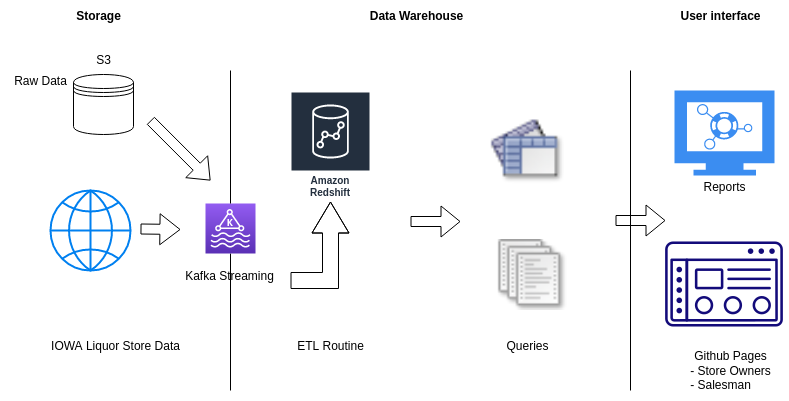

The diagram above was exported from draw.io. Its source (the exported page's mxGraphModel, read from the mxfile embedded in the PNG):
<mxGraphModel dx="868" dy="460" grid="1" gridSize="10" guides="1" tooltips="1" connect="1" arrows="1" fold="1" page="1" pageScale="1" pageWidth="850" pageHeight="1100" math="0" shadow="0">
  <root>
    <mxCell id="0" />
    <mxCell id="1" parent="0" />
    <mxCell id="zxuQ1-VkCjDZUqvxHfo4-1" value="" style="shape=datastore;whiteSpace=wrap;html=1;" parent="1" vertex="1">
      <mxGeometry x="83" y="84" width="60" height="60" as="geometry" />
    </mxCell>
    <mxCell id="zxuQ1-VkCjDZUqvxHfo4-2" value="" style="edgeStyle=none;orthogonalLoop=1;jettySize=auto;html=1;rounded=0;startArrow=none;endArrow=none;endFill=0;" parent="1" source="zxuQ1-VkCjDZUqvxHfo4-14" edge="1">
      <mxGeometry width="80" relative="1" as="geometry">
        <mxPoint x="240" y="80" as="sourcePoint" />
        <mxPoint x="240" y="400" as="targetPoint" />
        <Array as="points" />
      </mxGeometry>
    </mxCell>
    <mxCell id="zxuQ1-VkCjDZUqvxHfo4-4" value="" style="edgeStyle=none;orthogonalLoop=1;jettySize=auto;html=1;rounded=0;endArrow=none;endFill=0;" parent="1" edge="1">
      <mxGeometry width="80" relative="1" as="geometry">
        <mxPoint x="640" y="80" as="sourcePoint" />
        <mxPoint x="640" y="400" as="targetPoint" />
        <Array as="points" />
      </mxGeometry>
    </mxCell>
    <mxCell id="zxuQ1-VkCjDZUqvxHfo4-5" value="&lt;div&gt;S3&lt;/div&gt;" style="text;html=1;resizable=0;autosize=1;align=center;verticalAlign=middle;points=[];fillColor=none;strokeColor=none;rounded=0;" parent="1" vertex="1">
      <mxGeometry x="93" y="54" width="40" height="30" as="geometry" />
    </mxCell>
    <mxCell id="zxuQ1-VkCjDZUqvxHfo4-7" value="&lt;div&gt;Raw Data&lt;/div&gt;" style="text;html=1;resizable=0;autosize=1;align=center;verticalAlign=middle;points=[];fillColor=none;strokeColor=none;rounded=0;" parent="1" vertex="1">
      <mxGeometry x="10" y="75" width="80" height="30" as="geometry" />
    </mxCell>
    <mxCell id="zxuQ1-VkCjDZUqvxHfo4-8" value="" style="html=1;verticalLabelPosition=bottom;align=center;labelBackgroundColor=#ffffff;verticalAlign=top;strokeWidth=2;strokeColor=#0080F0;shadow=0;dashed=0;shape=mxgraph.ios7.icons.globe;" parent="1" vertex="1">
      <mxGeometry x="60" y="200" width="80" height="80" as="geometry" />
    </mxCell>
    <mxCell id="zxuQ1-VkCjDZUqvxHfo4-9" value="IOWA Liquor Store Data" style="text;html=1;resizable=0;autosize=1;align=center;verticalAlign=middle;points=[];fillColor=none;strokeColor=none;rounded=0;" parent="1" vertex="1">
      <mxGeometry x="50" y="340" width="150" height="30" as="geometry" />
    </mxCell>
    <mxCell id="zxuQ1-VkCjDZUqvxHfo4-12" value="Amazon Redshift" style="sketch=0;outlineConnect=0;fontColor=#232F3E;gradientColor=none;strokeColor=#ffffff;fillColor=#232F3E;dashed=0;verticalLabelPosition=middle;verticalAlign=bottom;align=center;html=1;whiteSpace=wrap;fontSize=10;fontStyle=1;spacing=3;shape=mxgraph.aws4.productIcon;prIcon=mxgraph.aws4.redshift;" parent="1" vertex="1">
      <mxGeometry x="300" y="101" width="80" height="110" as="geometry" />
    </mxCell>
    <mxCell id="zxuQ1-VkCjDZUqvxHfo4-13" value="ETL Routine" style="text;html=1;resizable=0;autosize=1;align=center;verticalAlign=middle;points=[];fillColor=none;strokeColor=none;rounded=0;" parent="1" vertex="1">
      <mxGeometry x="295" y="340" width="90" height="30" as="geometry" />
    </mxCell>
    <mxCell id="zxuQ1-VkCjDZUqvxHfo4-14" value="" style="sketch=0;points=[[0,0,0],[0.25,0,0],[0.5,0,0],[0.75,0,0],[1,0,0],[0,1,0],[0.25,1,0],[0.5,1,0],[0.75,1,0],[1,1,0],[0,0.25,0],[0,0.5,0],[0,0.75,0],[1,0.25,0],[1,0.5,0],[1,0.75,0]];outlineConnect=0;fontColor=#232F3E;gradientColor=#945DF2;gradientDirection=north;fillColor=#5A30B5;strokeColor=#ffffff;dashed=0;verticalLabelPosition=bottom;verticalAlign=top;align=center;html=1;fontSize=12;fontStyle=0;aspect=fixed;shape=mxgraph.aws4.resourceIcon;resIcon=mxgraph.aws4.managed_streaming_for_kafka;" parent="1" vertex="1">
      <mxGeometry x="215" y="213" width="50" height="50" as="geometry" />
    </mxCell>
    <mxCell id="zxuQ1-VkCjDZUqvxHfo4-15" value="" style="edgeStyle=none;orthogonalLoop=1;jettySize=auto;html=1;rounded=0;endArrow=none;" parent="1" target="zxuQ1-VkCjDZUqvxHfo4-14" edge="1">
      <mxGeometry width="80" relative="1" as="geometry">
        <mxPoint x="240" y="80" as="sourcePoint" />
        <mxPoint x="240" y="400" as="targetPoint" />
        <Array as="points" />
      </mxGeometry>
    </mxCell>
    <mxCell id="zxuQ1-VkCjDZUqvxHfo4-16" value="" style="edgeStyle=none;orthogonalLoop=1;jettySize=auto;html=1;rounded=0;shape=flexArrow;" parent="1" edge="1">
      <mxGeometry width="80" relative="1" as="geometry">
        <mxPoint x="160" y="130" as="sourcePoint" />
        <mxPoint x="220" y="190" as="targetPoint" />
        <Array as="points" />
      </mxGeometry>
    </mxCell>
    <mxCell id="zxuQ1-VkCjDZUqvxHfo4-17" value="" style="edgeStyle=none;orthogonalLoop=1;jettySize=auto;html=1;rounded=0;shape=flexArrow;endSize=6.36;" parent="1" edge="1">
      <mxGeometry width="80" relative="1" as="geometry">
        <mxPoint x="150" y="238.5" as="sourcePoint" />
        <mxPoint x="190" y="239" as="targetPoint" />
      </mxGeometry>
    </mxCell>
    <mxCell id="zxuQ1-VkCjDZUqvxHfo4-18" value="Kafka Streaming " style="text;html=1;resizable=0;autosize=1;align=center;verticalAlign=middle;points=[];fillColor=none;strokeColor=none;rounded=0;" parent="1" vertex="1">
      <mxGeometry x="184" y="270" width="110" height="30" as="geometry" />
    </mxCell>
    <mxCell id="zxuQ1-VkCjDZUqvxHfo4-23" value="" style="edgeStyle=none;orthogonalLoop=1;jettySize=auto;html=1;rounded=0;shape=flexArrow;width=16;endSize=10;" parent="1" target="zxuQ1-VkCjDZUqvxHfo4-12" edge="1">
      <mxGeometry width="80" relative="1" as="geometry">
        <mxPoint x="300" y="290" as="sourcePoint" />
        <mxPoint x="380" y="250" as="targetPoint" />
        <Array as="points">
          <mxPoint x="340" y="290" />
        </Array>
      </mxGeometry>
    </mxCell>
    <mxCell id="zxuQ1-VkCjDZUqvxHfo4-24" value="&lt;b&gt;User interface&lt;/b&gt;" style="text;html=1;resizable=0;autosize=1;align=center;verticalAlign=middle;points=[];fillColor=none;strokeColor=none;rounded=0;" parent="1" vertex="1">
      <mxGeometry x="680" y="10" width="100" height="30" as="geometry" />
    </mxCell>
    <mxCell id="zxuQ1-VkCjDZUqvxHfo4-25" value="" style="sketch=0;html=1;aspect=fixed;strokeColor=none;shadow=0;align=center;verticalAlign=top;fillColor=#3B8DF1;shape=mxgraph.gcp2.monitor_2" parent="1" vertex="1">
      <mxGeometry x="684" y="100" width="100" height="85" as="geometry" />
    </mxCell>
    <mxCell id="zxuQ1-VkCjDZUqvxHfo4-26" value="" style="shape=image;html=1;verticalAlign=top;verticalLabelPosition=bottom;labelBackgroundColor=#ffffff;imageAspect=0;aspect=fixed;image=https://cdn4.iconfinder.com/data/icons/computer-and-web-2/500/Dashboard-128.png" parent="1" vertex="1">
      <mxGeometry x="670" y="230" width="128" height="128" as="geometry" />
    </mxCell>
    <mxCell id="zxuQ1-VkCjDZUqvxHfo4-27" value="&lt;div&gt;Github Pages&lt;br&gt;&lt;/div&gt;&lt;div&gt;- Store Owners&lt;/div&gt;&lt;div&gt;- Salesman&amp;nbsp;&amp;nbsp;&amp;nbsp;&amp;nbsp;&amp;nbsp;&amp;nbsp; &lt;br&gt;&lt;/div&gt;" style="text;html=1;resizable=0;autosize=1;align=center;verticalAlign=middle;points=[];fillColor=none;strokeColor=none;rounded=0;" parent="1" vertex="1">
      <mxGeometry x="690" y="350" width="100" height="60" as="geometry" />
    </mxCell>
    <mxCell id="zxuQ1-VkCjDZUqvxHfo4-28" value="" style="shape=image;html=1;verticalAlign=top;verticalLabelPosition=bottom;labelBackgroundColor=#ffffff;imageAspect=0;aspect=fixed;image=https://cdn2.iconfinder.com/data/icons/crystalproject/Open-Office-Icons/reports_32.png" parent="1" vertex="1">
      <mxGeometry x="506" y="249" width="71" height="71" as="geometry" />
    </mxCell>
    <mxCell id="zxuQ1-VkCjDZUqvxHfo4-29" value="" style="shape=image;html=1;verticalAlign=top;verticalLabelPosition=bottom;labelBackgroundColor=#ffffff;imageAspect=0;aspect=fixed;image=https://cdn2.iconfinder.com/data/icons/crystalproject/Open-Office-Icons/tables_32.png" parent="1" vertex="1">
      <mxGeometry x="499" y="125" width="75" height="75" as="geometry" />
    </mxCell>
    <mxCell id="zxuQ1-VkCjDZUqvxHfo4-36" value="&lt;b&gt;Storage&lt;/b&gt;" style="text;html=1;resizable=0;autosize=1;align=center;verticalAlign=middle;points=[];fillColor=none;strokeColor=none;rounded=0;" parent="1" vertex="1">
      <mxGeometry x="73" y="10" width="70" height="30" as="geometry" />
    </mxCell>
    <mxCell id="zxuQ1-VkCjDZUqvxHfo4-38" value="&lt;b&gt;Data Warehouse&lt;br&gt;&lt;/b&gt;" style="text;html=1;resizable=0;autosize=1;align=center;verticalAlign=middle;points=[];fillColor=none;strokeColor=none;rounded=0;" parent="1" vertex="1">
      <mxGeometry x="366" y="10" width="120" height="30" as="geometry" />
    </mxCell>
    <mxCell id="zxuQ1-VkCjDZUqvxHfo4-40" value="" style="edgeStyle=none;orthogonalLoop=1;jettySize=auto;html=1;rounded=0;shape=flexArrow;" parent="1" edge="1">
      <mxGeometry width="80" relative="1" as="geometry">
        <mxPoint x="420" y="231" as="sourcePoint" />
        <mxPoint x="470" y="231" as="targetPoint" />
        <Array as="points" />
      </mxGeometry>
    </mxCell>
    <mxCell id="zxuQ1-VkCjDZUqvxHfo4-41" value="" style="edgeStyle=none;orthogonalLoop=1;jettySize=auto;html=1;rounded=0;shape=flexArrow;" parent="1" edge="1">
      <mxGeometry width="80" relative="1" as="geometry">
        <mxPoint x="625" y="230" as="sourcePoint" />
        <mxPoint x="675" y="230" as="targetPoint" />
        <Array as="points" />
      </mxGeometry>
    </mxCell>
    <mxCell id="pdq-SoK_TnhFlssuzzul-1" value="Reports" style="text;html=1;resizable=0;autosize=1;align=center;verticalAlign=middle;points=[];fillColor=none;strokeColor=none;rounded=0;" vertex="1" parent="1">
      <mxGeometry x="699" y="181" width="70" height="30" as="geometry" />
    </mxCell>
    <mxCell id="pdq-SoK_TnhFlssuzzul-2" value="Queries" style="text;html=1;resizable=0;autosize=1;align=center;verticalAlign=middle;points=[];fillColor=none;strokeColor=none;rounded=0;" vertex="1" parent="1">
      <mxGeometry x="501.5" y="340" width="70" height="30" as="geometry" />
    </mxCell>
  </root>
</mxGraphModel>